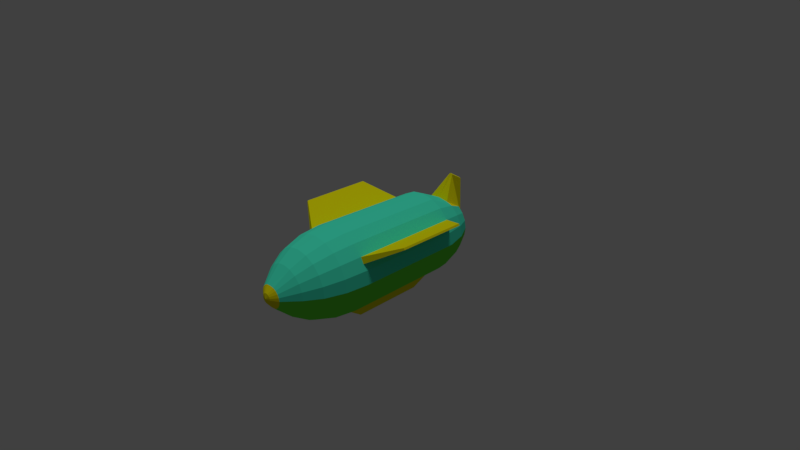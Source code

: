 # Source: plane.blend  (saved by Blender 2.79.0; exported with 4.5.12 LTS)
import bpy
from mathutils import Matrix  # noqa: F401  (used for matrix-valued properties, if any)

bpy.ops.wm.read_factory_settings(use_empty=True)
scene = bpy.context.scene
scene.name = 'Scene'

# ---- collections
col_collection_1 = bpy.data.collections.new('Collection 1'); scene.collection.children.link(col_collection_1)

# ---- materials (node trees are filled in below, after node groups)
mat_material_001 = bpy.data.materials.new('Material.001')
mat_material_001.alpha_threshold = 0.0
mat_material_001.use_transparent_shadow = False
mat_material_001.diffuse_color = (0.1412, 0.8, 0.04846, 1.0)
mat_material_001.roughness = 0.5
mat_material_002 = bpy.data.materials.new('Material.002')
mat_material_002.alpha_threshold = 0.0
mat_material_002.use_transparent_shadow = False
mat_material_002.diffuse_color = (0.05939, 0.8, 0.5299, 1.0)
mat_material_002.roughness = 0.5
mat_material_003 = bpy.data.materials.new('Material.003')
mat_material_003.alpha_threshold = 0.0
mat_material_003.use_transparent_shadow = False
mat_material_003.diffuse_color = (0.8, 0.7346, 0.003766, 1.0)
mat_material_003.roughness = 0.5

# ---- material node trees

# ---- world
world_world = bpy.data.worlds.new('World'); scene.world = world_world
world_world.color = (0.05088, 0.05088, 0.05088)
world_world.use_sun_shadow = False
world_world.sun_shadow_jitter_overblur = 0.0
world_world.cycles.sampling_method = 'MANUAL'

# ---- cameras
cam_camera = bpy.data.cameras.new('Camera')
cam_camera.clip_end = 100.0
cam_camera.lens = 35.0
cam_camera.sensor_width = 32.0
cam_camera.sensor_height = 18.0
cam_camera.ortho_scale = 7.314
cam_camera.dof.focus_distance = 0.0
cam_camera.dof.aperture_fstop = 128.0

# ---- lights
light_lamp = bpy.data.lights.new('Lamp', 'SUN')
light_lamp.transmission_factor = 0.0
light_lamp.cutoff_distance = 30.0
light_lamp.angle = 0.1993
light_lamp.energy = 1.0
light_lamp.shadow_buffer_clip_start = 1.001
light_lamp.shadow_soft_size = 0.1
light_lamp.shadow_cascade_max_distance = 1000.0

# ---- meshes
me_sphere = bpy.data.meshes.new('Sphere')
me_sphere.from_pydata([(0.0, 0.2343, 1.586), (-4.967e-09, 0.565, 1.367), (-4.967e-09, 0.7862, 1.146), (-4.967e-09, 0.9283, 0.8672), (-4.967e-09, 0.9772, 0.5582), (-4.967e-09, 0.9283, -0.979), (0.0, 0.6733, -1.293), (0.0, 1.178, -1.515), (0.0, 0.9795, -1.699), (-4.967e-09, -0.02278, -1.67), (0.0, -0.2798, 1.586), (-4.967e-08, -0.6106, 1.367), (9.934e-09, -0.8318, 1.146), (-1.987e-08, -0.9738, 0.8672), (6.954e-08, -1.023, 0.5582), (9.934e-09, -0.9738, -0.979), (9.934e-09, -0.8318, -1.258), (-4.967e-08, -0.6106, -1.479), (-3.477e-08, -0.3318, -1.621), (-0.1065, -0.2672, 1.586), (-0.1816, -0.5818, 1.367), (-0.25, -0.7922, 1.146), (-0.2939, -0.9273, 0.8672), (-0.309, -0.9738, 0.5582), (-0.2939, -0.9273, -0.979), (-0.25, -0.7922, -1.258), (-0.1816, -0.5818, -1.479), (-0.09549, -0.3167, -1.621), (-0.1781, -0.2307, 1.586), (-0.3455, -0.4983, 1.367), (-0.4755, -0.6773, 1.146), (-0.559, -0.7922, 0.8672), (-0.5878, -0.8318, 0.5582), (-0.559, -0.7922, -0.979), (-0.4755, -0.6773, -1.258), (-0.3455, -0.4983, -1.479), (-0.1816, -0.2728, -1.621), (-0.235, -0.1739, 1.586), (-0.4755, -0.3683, 1.367), (-0.6545, -0.4983, 1.146), (-0.7694, -0.5818, 0.8672), (-0.809, -0.6106, 0.5582), (-0.7694, -0.5818, -0.979), (-0.6545, -0.4983, -1.258), (-0.4755, -0.3683, -1.479), (-0.25, -0.2044, -1.621), (-0.2715, -0.1022, 1.586), (-0.559, -0.2044, 1.367), (-0.7694, -0.2728, 1.146), (-0.9045, -0.3167, 0.8672), (-0.9511, -0.3318, 0.5582), (-0.9045, -0.3167, -0.979), (-0.7694, -0.2728, -1.258), (-0.559, -0.2044, -1.479), (-0.2939, -0.1183, -1.621), (-0.2841, -0.02278, 1.586), (-0.5878, -0.02278, 1.367), (-0.809, -0.02278, 1.146), (-0.9511, -0.02278, 0.8672), (-1.0, -0.02278, 0.5582), (-0.9511, -0.02278, -0.979), (-0.809, -0.02278, -1.258), (-0.5878, -0.02278, -1.479), (-0.309, -0.02278, -1.621), (-0.2715, 0.05665, 1.586), (-0.559, 0.1589, 1.367), (-0.7694, 0.2272, 1.146), (-0.9045, 0.2711, 0.8672), (-0.9511, 0.2862, 0.5582), (-0.9045, 0.2711, -0.979), (-0.7694, 0.2272, -1.258), (-0.559, 0.1589, -1.479), (-0.2939, 0.07271, -1.621), (-0.235, 0.1283, 1.586), (-0.4755, 0.3227, 1.367), (-0.6545, 0.4527, 1.146), (-0.7694, 0.5362, 0.8672), (-0.809, 0.565, 0.5582), (-0.7694, 0.5362, -0.979), (-0.6545, 0.4527, -1.258), (-0.4755, 0.3227, -1.479), (-0.25, 0.1589, -1.621), (-0.1781, 0.1852, 1.586), (-0.3455, 0.4527, 1.367), (-0.4755, 0.6317, 1.146), (-0.559, 0.7466, 0.8672), (-0.5878, 0.7862, 0.5582), (-0.559, 0.7466, -0.979), (-0.4755, 0.6317, -1.258), (-0.3455, 0.4527, -1.479), (-0.1816, 0.2272, -1.621), (-0.1065, 0.2217, 1.586), (-0.1816, 0.5362, 1.367), (-0.25, 0.7466, 1.146), (-0.2939, 0.8817, 0.8672), (-0.309, 0.9283, 0.5582), (-0.2939, 0.8817, -0.979), (-0.25, 0.6354, -1.3), (-0.03765, 1.15, -1.52), (-0.03863, 0.965, -1.701), (-0.9278, 0.2787, -0.2104), (-0.7892, 0.5506, -0.2104), (-0.837, 0.4037, -0.979), (-0.88, 0.4256, 0.5582), (-0.8585, 0.4146, -0.2104), (-1.563, 0.8851, -0.2198), (-1.557, 0.8809, -0.706), (-1.579, 0.8423, -0.706), (-1.57, 0.8893, 0.2663), (-1.594, 0.8487, 0.2663), (-1.587, 0.8455, -0.2198), (6.954e-08, -1.023, 0.5582), (9.934e-09, -0.9738, -0.979), (-0.309, -0.9738, 0.5582), (-0.2939, -0.9273, -0.979), (-0.5878, -0.8318, 0.5582), (-0.559, -0.7922, -0.979), (-1.563, 0.8851, -0.2198), (-1.557, 0.8809, -0.706), (-1.579, 0.8423, -0.706), (-1.57, 0.8893, 0.2663), (-1.594, 0.8487, 0.2663), (-1.587, 0.8455, -0.2198), (0.0, -1.376, 0.2719), (0.0, -1.327, -0.709), (-0.1903, -1.327, 0.2719), (-0.1915, -1.281, -0.709), (-0.03173, -0.1379, 1.652), (0.0, -0.1438, 1.652), (0.0, -0.02278, 1.671), (-0.06547, -0.1207, 1.652), (-0.09224, -0.09391, 1.652), (-0.1094, -0.06018, 1.652), (-0.1153, -0.02278, 1.652), (-0.1094, 0.01461, 1.652), (-0.09224, 0.04834, 1.652), (-0.06547, 0.07512, 1.652), (-0.03173, 0.0923, 1.652), (0.0, 0.09823, 1.652)], [], [(9, 18, 27), (16, 15, 24, 25), (13, 12, 21, 22), (91, 82, 136, 137), (17, 16, 25, 26), (14, 13, 22, 23), (11, 10, 19, 20), (18, 17, 26, 27), (107, 110, 122, 119), (12, 11, 20, 21), (32, 33, 116, 115), (21, 20, 29, 30), (9, 27, 36), (25, 24, 33, 34), (22, 21, 30, 31), (37, 28, 130, 131), (26, 25, 34, 35), (23, 22, 31, 32), (20, 19, 28, 29), (27, 26, 35, 36), (29, 28, 37, 38), (36, 35, 44, 45), (33, 32, 41, 42), (30, 29, 38, 39), (9, 36, 45), (34, 33, 42, 43), (31, 30, 39, 40), (64, 55, 133, 134), (35, 34, 43, 44), (32, 31, 40, 41), (41, 40, 49, 50), (38, 37, 46, 47), (45, 44, 53, 54), (42, 41, 50, 51), (39, 38, 47, 48), (9, 45, 54), (43, 42, 51, 52), (40, 39, 48, 49), (19, 10, 128, 127), (44, 43, 52, 53), (82, 73, 135, 136), (53, 52, 61, 62), (50, 49, 58, 59), (47, 46, 55, 56), (54, 53, 62, 63), (51, 50, 59, 60), (48, 47, 56, 57), (9, 54, 63), (52, 51, 60, 61), (49, 48, 57, 58), (61, 60, 69, 70), (58, 57, 66, 67), (28, 19, 127, 130), (62, 61, 70, 71), (59, 58, 67, 68), (56, 55, 64, 65), (63, 62, 71, 72), (60, 59, 68, 100, 69), (57, 56, 65, 66), (9, 63, 72), (66, 65, 74, 75), (9, 72, 81), (70, 69, 102, 78, 79), (67, 66, 75, 76), (55, 46, 132, 133), (71, 70, 79, 80), (68, 67, 76, 77, 103), (65, 64, 73, 74), (72, 71, 80, 81), (77, 101, 105, 108), (78, 101, 77, 86, 87), (75, 74, 83, 84), (9, 81, 90), (79, 78, 87, 88), (76, 75, 84, 85), (0, 91, 137, 138), (80, 79, 88, 89), (77, 76, 85, 86), (74, 73, 82, 83), (81, 80, 89, 90), (83, 82, 91, 92), (90, 89, 98, 99), (87, 86, 95, 96), (84, 83, 92, 93), (9, 90, 99), (88, 87, 96, 97), (85, 84, 93, 94), (46, 37, 131, 132), (89, 88, 97, 98), (86, 85, 94, 95), (98, 97, 6, 7), (95, 94, 3, 4), (92, 91, 0, 1), (99, 98, 7, 8), (96, 95, 4, 5), (93, 92, 1, 2), (9, 99, 8), (97, 96, 5, 6), (94, 93, 2, 3), (73, 64, 134, 135), (101, 78, 106, 105), (69, 100, 104, 102), (100, 68, 103, 104), (106, 107, 119, 118), (14, 23, 113, 111), (102, 104, 110, 107), (78, 102, 107, 106), (104, 103, 109, 110), (103, 77, 108, 109), (114, 112, 124, 126), (114, 113, 115, 116), (122, 121, 120, 117), (119, 122, 117, 118), (33, 24, 114, 116), (108, 105, 117, 120), (110, 109, 121, 122), (24, 15, 112, 114), (23, 32, 115, 113), (109, 108, 120, 121), (105, 106, 118, 117), (124, 123, 125, 126), (111, 113, 125, 123), (113, 114, 126, 125), (128, 129, 127), (127, 129, 130), (130, 129, 131), (131, 129, 132), (132, 129, 133), (133, 129, 134), (134, 129, 135), (135, 129, 136), (136, 129, 137), (137, 129, 138)])
me_sphere.polygons.foreach_set('material_index', [0, 0, 0, 2, 0, 0, 0, 0, 1, 0, 0, 0, 0, 0, 0, 2, 0, 0, 0, 0, 0, 0, 0, 0, 0, 0, 0, 2, 0, 0, 0, 0, 0, 0, 0, 0, 0, 0, 2, 0, 2, 0, 0, 0, 0, 0, 0, 0, 0, 0, 1, 1, 2, 1, 1, 1, 1, 1, 1, 1, 1, 1, 1, 1, 2, 1, 1, 1, 1, 2, 1, 1, 1, 1, 1, 2, 1, 1, 1, 1, 1, 2, 1, 1, 2, 1, 1, 2, 2, 1, 2, 1, 1, 2, 1, 1, 2, 1, 1, 2, 2, 1, 1, 1, 0, 2, 2, 2, 2, 2, 0, 2, 2, 0, 1, 1, 0, 0, 1, 1, 2, 2, 2, 2, 2, 2, 2, 2, 2, 2, 2, 2, 2])
me_sphere.materials.append(mat_material_001)
me_sphere.materials.append(mat_material_002)
me_sphere.materials.append(mat_material_003)
me_sphere.use_remesh_preserve_volume = False
me_sphere.use_remesh_preserve_attributes = False
me_sphere.use_mirror_vertex_groups = False
me_sphere.update()

# ---- objects
ob_sphere = bpy.data.objects.new('Sphere', me_sphere)
ob_lamp = bpy.data.objects.new('Lamp', light_lamp)
ob_camera = bpy.data.objects.new('Camera', cam_camera)

# ---- transforms, parenting, visibility, modifiers, constraints
ob_sphere.location = (0.006237, 0.0, 0.01594)
ob_sphere.rotation_euler = (1.571, -0.0, 0.0)
ob_sphere.scale = (0.5809, 0.5809, 0.9753)
ob_sphere.lineart.crease_threshold = 0.0
_m = ob_sphere.modifiers.new('Mirror', 'MIRROR')
_m.use_clip = True
ob_lamp.location = (4.076, 0.07489, 5.904)
ob_lamp.rotation_euler = (0.02918, -0.01519, 1.784)
ob_lamp.lock_rotations_4d = False
ob_lamp.empty_display_type = 'ARROWS'
ob_lamp.color = (0.0, 0.0, 0.0, 0.0)
ob_lamp.lineart.crease_threshold = 0.0
ob_camera.location = (7.481, -6.508, 5.344)
ob_camera.rotation_euler = (1.109, 0.0, 0.8149)
ob_camera.lock_rotations_4d = False
ob_camera.empty_display_type = 'ARROWS'
ob_camera.color = (0.0, 0.0, 0.0, 0.0)
ob_camera.display_type = 'WIRE'
ob_camera.lineart.crease_threshold = 0.0

# ---- collection membership
col_collection_1.objects.link(ob_sphere)
col_collection_1.objects.link(ob_lamp)
col_collection_1.objects.link(ob_camera)

# ---- scene / render settings (as saved in the file)
scene.camera = ob_camera
scene.frame_start = 1; scene.frame_end = 250; scene.frame_set(1)
scene.render.engine = 'BLENDER_EEVEE_NEXT'
scene.render.resolution_percentage = 50
scene.render.dither_intensity = 0.0
scene.cycles.use_denoising = False
scene.cycles.samples = 128
scene.cycles.sampling_pattern = 'TABULATED_SOBOL'
scene.cycles.use_adaptive_sampling = False
scene.cycles.use_light_tree = False
scene.cycles.blur_glossy = 0.0
scene.cycles.sample_clamp_indirect = 0.0
scene.view_settings.view_transform = 'Standard'
bpy.context.view_layer.update()
